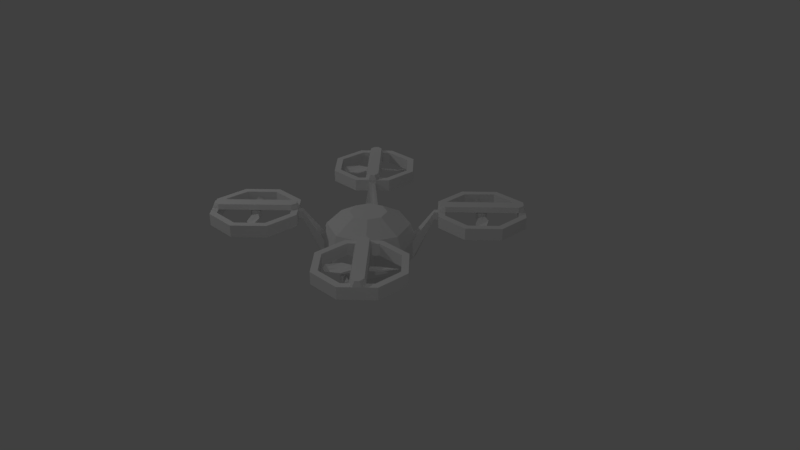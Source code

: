 # Source: drone01_peaShooter.blend  (saved by Blender 2.79.0; exported with 4.5.12 LTS)
import bpy
from mathutils import Matrix  # noqa: F401  (used for matrix-valued properties, if any)

bpy.ops.wm.read_factory_settings(use_empty=True)
scene = bpy.context.scene
scene.name = 'Scene'

# ---- collections
col_collection_1 = bpy.data.collections.new('Collection 1'); scene.collection.children.link(col_collection_1)

# ---- materials (node trees are filled in below, after node groups)
mat_dronetextures = bpy.data.materials.new('droneTextures')
mat_dronetextures.alpha_threshold = 0.0
mat_dronetextures.use_transparent_shadow = False
mat_dronetextures.roughness = 0.5
mat_dronetextures.line_color = (0.0, 0.0, 0.0, 1.0)
mat_dronetextures_001 = bpy.data.materials.new('droneTextures.001')
mat_dronetextures_001.alpha_threshold = 0.0
mat_dronetextures_001.use_transparent_shadow = False
mat_dronetextures_001.roughness = 0.5

# ---- material node trees

# ---- world
world_world = bpy.data.worlds.new('World'); scene.world = world_world
world_world.color = (0.05088, 0.05088, 0.05088)
world_world.use_sun_shadow = False
world_world.sun_shadow_jitter_overblur = 0.0
world_world.cycles.sampling_method = 'MANUAL'

# ---- cameras
cam_camera = bpy.data.cameras.new('Camera')
cam_camera.clip_end = 100.0
cam_camera.lens = 35.0
cam_camera.sensor_width = 32.0
cam_camera.sensor_height = 18.0
cam_camera.ortho_scale = 7.314
cam_camera.dof.focus_distance = 0.0
cam_camera.dof.aperture_fstop = 128.0

# ---- lights
light_spot_002 = bpy.data.lights.new('Spot.002', 'SPOT')
light_spot_002.transmission_factor = 0.0
light_spot_002.energy = 50.0
light_spot_002.shadow_buffer_clip_start = 0.5
light_spot_002.shadow_soft_size = 0.1
light_spot_002.shadow_maximum_resolution = 0.006
light_spot_002.use_absolute_resolution = True
light_spot_001 = bpy.data.lights.new('Spot.001', 'SPOT')
light_spot_001.transmission_factor = 0.0
light_spot_001.energy = 100.0
light_spot_001.shadow_buffer_clip_start = 0.5
light_spot_001.shadow_soft_size = 0.1
light_spot_001.shadow_maximum_resolution = 0.006
light_spot_001.use_absolute_resolution = True
light_spot = bpy.data.lights.new('Spot', 'SPOT')
light_spot.transmission_factor = 0.0
light_spot.energy = 50.0
light_spot.shadow_buffer_clip_start = 0.5
light_spot.shadow_soft_size = 0.1
light_spot.shadow_maximum_resolution = 0.006
light_spot.use_absolute_resolution = True

# ---- meshes
me_cube_005 = bpy.data.meshes.new('Cube.005')
me_cube_005.from_pydata([(-0.952, 0.952, 0.5437), (-1.0, 0.9322, 0.5437), (-1.0, 0.9492, 0.4959), (-1.0, 0.9492, 0.6502), (-0.9641, 0.9641, 0.4959), (-0.9641, 0.9641, 0.6502), (-0.9492, 1.0, 0.4959), (-0.9492, 1.0, 0.6502), (-0.9641, 1.036, 0.4959), (-0.9641, 1.036, 0.6502), (-1.0, 1.051, 0.4959), (-1.0, 1.051, 0.6502), (-1.036, 1.036, 0.4959), (-1.036, 1.036, 0.6502), (-1.051, 1.0, 0.4959), (-1.051, 1.0, 0.6502), (-1.036, 0.9641, 0.4959), (-1.036, 0.9641, 0.6502), (-0.952, 0.952, 0.6025), (-1.0, 0.9322, 0.6025), (-0.9322, 1.0, 0.5437), (-0.9322, 1.0, 0.6025), (-0.952, 1.048, 0.5437), (-0.952, 1.048, 0.6025), (-1.0, 1.068, 0.5437), (-1.0, 1.068, 0.6025), (-1.048, 1.048, 0.5437), (-1.048, 1.048, 0.6025), (-1.068, 1.0, 0.5437), (-1.068, 1.0, 0.6025), (-1.048, 0.952, 0.5437), (-1.048, 0.952, 0.6025), (-0.6855, 1.252, 0.5933), (-0.7, 1.295, 0.5675), (-0.6906, 1.257, 0.6046), (-0.7478, 1.314, 0.5529), (-0.7427, 1.309, 0.5416), (-0.7051, 1.3, 0.5787), (-1.257, 0.6906, 0.5416), (-1.252, 0.6855, 0.5529), (-1.309, 0.7427, 0.6046), (-1.314, 0.7478, 0.5933), (-1.3, 0.7051, 0.5675), (-1.295, 0.7, 0.5787), (-1.211, 0.9009, 0.5871), (-1.21, 0.8996, 0.6048), (-1.1, 0.7903, 0.5414), (-1.099, 0.789, 0.5591), (-1.182, 0.8224, 0.568), (-1.178, 0.8179, 0.5782), (-0.8224, 1.182, 0.5782), (-0.7903, 1.1, 0.6048), (-0.8179, 1.178, 0.568), (-0.8996, 1.21, 0.5414), (-0.9009, 1.211, 0.5591), (-0.789, 1.099, 0.5871), (-1.078, 0.9728, 0.5626), (-1.027, 0.9218, 0.5836), (-1.063, 0.9358, 0.5899), (-1.077, 0.9716, 0.5963), (-1.028, 0.9231, 0.5499), (-1.064, 0.9371, 0.5562), (-0.9231, 1.028, 0.5963), (-0.9716, 1.077, 0.5499), (-0.9728, 1.078, 0.5836), (-0.9371, 1.064, 0.5899), (-0.9358, 1.063, 0.5562), (-0.9218, 1.027, 0.5626)], [], [(12, 26, 24, 10), (48, 42, 41, 44), (8, 22, 20, 6), (17, 31, 19, 3), (26, 28, 29, 27), (15, 29, 31, 17), (13, 27, 29, 15), (24, 26, 27, 25), (9, 23, 25, 11), (7, 21, 23, 9), (46, 38, 42, 48), (3, 19, 18, 5), (2, 1, 30, 16), (47, 39, 38, 46), (16, 30, 28, 14), (14, 28, 26, 12), (0, 20, 21, 18), (10, 24, 22, 8), (5, 7, 9, 11, 13, 15, 17, 3), (1, 0, 18, 19), (11, 25, 27, 13), (6, 20, 0, 4), (44, 41, 40, 45), (5, 18, 21, 7), (2, 16, 14, 12, 10, 8, 6, 4), (4, 0, 1, 2), (41, 42, 43, 40), (33, 36, 35, 37), (32, 33, 37, 34), (42, 38, 39, 43), (51, 34, 37, 50), (53, 36, 33, 52), (49, 43, 39, 47), (54, 35, 36, 53), (52, 33, 32, 55), (45, 40, 43, 49), (55, 32, 34, 51), (50, 37, 35, 54), (59, 45, 49, 58), (58, 49, 47, 57), (56, 44, 45, 59), (57, 47, 46, 60), (60, 46, 48, 61), (61, 48, 44, 56), (65, 50, 54, 64), (67, 55, 51, 62), (66, 52, 55, 67), (64, 54, 53, 63), (63, 53, 52, 66), (62, 51, 50, 65), (30, 61, 56, 28), (1, 60, 61, 30), (19, 57, 60, 1), (28, 56, 59, 29), (31, 58, 57, 19), (29, 59, 58, 31), (21, 62, 65, 23), (24, 63, 66, 22), (25, 64, 63, 24), (22, 66, 67, 20), (20, 67, 62, 21), (23, 65, 64, 25)])
_uv = me_cube_005.uv_layers.new(name='UVMap')
_uv.uv.foreach_set('vector', [0.6677, 0.6677, 0.6677, 0.999, 0.999, 0.999, 0.999, 0.6677, 0.8333, 0.6677, 0.6677, 0.999, 0.6677, 0.999, 0.999, 0.6677, 0.6677, 0.999, 0.7917, 0.999, 0.999, 0.6677, 0.8333, 0.6677, 0.999, 0.999, 0.999, 0.6677, 0.6677, 0.6677, 0.6677, 0.999, 0.999, 0.999, 0.6677, 0.6677, 0.6677, 0.6677, 0.999, 0.999, 0.999, 0.999, 0.999, 0.6677, 0.6677, 0.6677, 0.6677, 0.999, 0.999, 0.999, 0.999, 0.6677, 0.6677, 0.6677, 0.6677, 0.999, 0.999, 0.6677, 0.6677, 0.6677, 0.6677, 0.999, 0.999, 0.999, 0.999, 0.6677, 0.999, 0.7917, 0.6677, 0.999, 0.6677, 0.8333, 0.8333, 0.999, 0.999, 0.999, 0.7917, 0.6677, 0.6677, 0.6677, 0.999, 0.6677, 0.6677, 0.6677, 0.6677, 0.999, 0.999, 0.999, 0.8333, 0.999, 0.999, 0.6677, 0.7917, 0.6677, 0.6677, 0.999, 0.999, 0.6677, 0.999, 0.999, 0.6677, 0.999, 0.6677, 0.6677, 0.6677, 0.999, 0.999, 0.6677, 0.999, 0.6677, 0.6677, 0.875, 0.6677, 0.6677, 0.6677, 0.999, 0.999, 0.999, 0.999, 0.6677, 0.8333, 0.6677, 0.6677, 0.6677, 0.875, 0.999, 0.999, 0.999, 0.999, 0.6677, 0.6677, 0.6677, 0.6677, 0.999, 0.999, 0.999, 0.6677, 0.8333, 0.6677, 0.999, 0.999, 0.7917, 0.999, 0.6677, 0.999, 0.999, 0.999, 0.999, 0.999, 0.6677, 0.999, 0.6677, 0.6677, 0.6677, 0.6677, 0.6677, 0.6677, 0.999, 0.6677, 0.999, 0.999, 0.6677, 0.6677, 0.6677, 0.6677, 0.999, 0.999, 0.999, 0.999, 0.999, 0.999, 0.6677, 0.6677, 0.6677, 0.6677, 0.999, 0.999, 0.6677, 0.999, 0.999, 0.6677, 0.999, 0.6677, 0.6677, 0.999, 0.6677, 0.6677, 0.6677, 0.6677, 0.999, 0.999, 0.999, 0.999, 0.999, 0.999, 0.6677, 0.6677, 0.6677, 0.6677, 0.999, 0.999, 0.999, 0.999, 0.6677, 0.999, 0.6677, 0.6677, 0.6677, 0.6677, 0.6677, 0.6677, 0.999, 0.6677, 0.999, 0.999, 0.999, 0.6677, 0.6677, 0.7917, 0.999, 0.999, 0.999, 0.8333, 0.6677, 0.999, 0.999, 0.6677, 0.6677, 0.6677, 0.6677, 0.999, 0.999, 0.999, 0.6677, 0.6677, 0.999, 0.6677, 0.999, 0.999, 0.6677, 0.999, 0.999, 0.6677, 0.6677, 0.6677, 0.6677, 0.999, 0.999, 0.999, 0.999, 0.6677, 0.6677, 0.6677, 0.6677, 0.999, 0.999, 0.6677, 0.999, 0.999, 0.7917, 0.999, 0.6677, 0.6677, 0.7917, 0.6677, 0.999, 0.999, 0.999, 0.999, 0.6677, 0.6677, 0.6677, 0.999, 0.6677, 0.6677, 0.6677, 0.6677, 0.999, 0.999, 0.999, 0.6677, 0.999, 0.999, 0.999, 0.999, 0.6677, 0.6677, 0.6677, 0.999, 0.6677, 0.6677, 0.6677, 0.6677, 0.999, 0.999, 0.999, 0.999, 0.999, 0.6677, 0.6677, 0.6677, 0.6677, 0.7917, 0.999, 0.999, 0.6677, 0.6677, 0.6677, 0.6677, 0.999, 0.999, 0.999, 0.6677, 0.999, 0.999, 0.999, 0.999, 0.6677, 0.6677, 0.6677, 0.999, 0.6677, 0.6677, 0.6677, 0.6677, 0.999, 0.999, 0.8333, 0.999, 0.6677, 0.6677, 0.999, 0.8333, 0.999, 0.999, 0.6677, 0.999, 0.6677, 0.6677, 0.875, 0.6677, 0.999, 0.999, 0.999, 0.6677, 0.999, 0.999, 0.8333, 0.999, 0.6677, 0.6677, 0.6677, 0.999, 0.999, 0.8333, 0.6677, 0.6677, 0.6677, 0.999, 0.999, 0.999, 0.6677, 0.6677, 0.6677, 0.6677, 0.999, 0.999, 0.875, 0.6677, 0.999, 0.999, 0.6677, 0.8333, 0.6677, 0.6677, 0.999, 0.999, 0.6677, 0.6677, 0.875, 0.6677, 0.999, 0.999, 0.999, 0.6677, 0.8333, 0.999, 0.999, 0.999, 0.6677, 0.6677, 0.6677, 0.6677, 0.6677, 0.999, 0.999, 0.999, 0.999, 0.6677, 0.6677, 0.6677, 0.6677, 0.8333, 0.999, 0.999, 0.999, 0.6677, 0.6677, 0.999, 0.999, 0.6677, 0.999, 0.6677, 0.6677, 0.999, 0.875, 0.6677, 0.6677, 0.6677, 0.999, 0.875, 0.999, 0.999, 0.6677, 0.999, 0.6677, 0.8333, 0.6677, 0.6677, 0.999, 0.6677, 0.999, 0.6677, 0.999, 0.999, 0.999, 0.999, 0.6677, 0.6677, 0.6677, 0.999, 0.999, 0.6677, 0.6677, 0.6677, 0.6677, 0.999, 0.999, 0.999, 0.999, 0.999, 0.6677, 0.6677, 0.6677, 0.6677, 0.999, 0.6677, 0.6677, 0.6677, 0.8333, 0.8333, 0.999, 0.999, 0.999, 0.999, 0.999, 0.999, 0.875, 0.8333, 0.6677, 0.6677, 0.6677, 0.6677, 0.999, 0.8333, 0.999, 0.999, 0.6677, 0.999, 0.6677, 0.6677, 0.999, 0.999, 0.875, 0.999, 0.6677, 0.6677, 0.6677, 0.6677, 0.8333, 0.8333, 0.999, 0.999, 0.875, 0.999, 0.6677, 0.999, 0.6677, 0.6677, 0.7917, 0.6677, 0.999, 0.999, 0.999, 0.999, 0.999, 0.999, 0.8333, 0.7917, 0.6677, 0.6677, 0.6677])
me_cube_005.materials.append(mat_dronetextures)
me_cube_005.use_remesh_preserve_volume = False
me_cube_005.use_remesh_preserve_attributes = False
me_cube_005.use_mirror_vertex_groups = False
me_cube_005.update()
me_cube_004 = bpy.data.meshes.new('Cube.004')
me_cube_004.from_pydata([(0.952, -0.952, 0.5437), (1.0, -0.9322, 0.5437), (1.0, -0.9492, 0.4959), (1.0, -0.9492, 0.6502), (0.9641, -0.9641, 0.4959), (0.9641, -0.9641, 0.6502), (0.9492, -1.0, 0.4959), (0.9492, -1.0, 0.6502), (0.9641, -1.036, 0.4959), (0.9641, -1.036, 0.6502), (1.0, -1.051, 0.4959), (1.0, -1.051, 0.6502), (1.036, -1.036, 0.4959), (1.036, -1.036, 0.6502), (1.051, -1.0, 0.4959), (1.051, -1.0, 0.6502), (1.036, -0.9641, 0.4959), (1.036, -0.9641, 0.6502), (0.952, -0.952, 0.6025), (1.0, -0.9322, 0.6025), (0.9322, -1.0, 0.5437), (0.9322, -1.0, 0.6025), (0.952, -1.048, 0.5437), (0.952, -1.048, 0.6025), (1.0, -1.068, 0.5437), (1.0, -1.068, 0.6025), (1.048, -1.048, 0.5437), (1.048, -1.048, 0.6025), (1.068, -1.0, 0.5437), (1.068, -1.0, 0.6025), (1.048, -0.952, 0.5437), (1.048, -0.952, 0.6025), (0.6855, -1.252, 0.5933), (0.7, -1.295, 0.5675), (0.6906, -1.257, 0.6046), (0.7478, -1.314, 0.5529), (0.7427, -1.309, 0.5416), (0.7051, -1.3, 0.5787), (1.257, -0.6906, 0.5416), (1.252, -0.6855, 0.5529), (1.309, -0.7427, 0.6046), (1.314, -0.7478, 0.5933), (1.3, -0.7051, 0.5675), (1.295, -0.7, 0.5787), (1.211, -0.9009, 0.5871), (1.21, -0.8996, 0.6048), (1.1, -0.7903, 0.5414), (1.099, -0.789, 0.5591), (1.182, -0.8224, 0.568), (1.178, -0.8179, 0.5782), (0.8224, -1.182, 0.5782), (0.7903, -1.1, 0.6048), (0.8179, -1.178, 0.568), (0.8996, -1.21, 0.5414), (0.9009, -1.211, 0.5591), (0.789, -1.099, 0.5871), (1.078, -0.9728, 0.5626), (1.027, -0.9218, 0.5836), (1.063, -0.9358, 0.5899), (1.077, -0.9716, 0.5963), (1.028, -0.9231, 0.5499), (1.064, -0.9371, 0.5562), (0.9231, -1.028, 0.5963), (0.9716, -1.077, 0.5499), (0.9728, -1.078, 0.5836), (0.9371, -1.064, 0.5899), (0.9358, -1.063, 0.5562), (0.9218, -1.027, 0.5626)], [], [(12, 26, 24, 10), (48, 42, 41, 44), (8, 22, 20, 6), (17, 31, 19, 3), (26, 28, 29, 27), (15, 29, 31, 17), (13, 27, 29, 15), (24, 26, 27, 25), (9, 23, 25, 11), (7, 21, 23, 9), (46, 38, 42, 48), (3, 19, 18, 5), (2, 1, 30, 16), (47, 39, 38, 46), (16, 30, 28, 14), (14, 28, 26, 12), (0, 20, 21, 18), (10, 24, 22, 8), (5, 7, 9, 11, 13, 15, 17, 3), (1, 0, 18, 19), (11, 25, 27, 13), (6, 20, 0, 4), (44, 41, 40, 45), (5, 18, 21, 7), (2, 16, 14, 12, 10, 8, 6, 4), (4, 0, 1, 2), (41, 42, 43, 40), (33, 36, 35, 37), (32, 33, 37, 34), (42, 38, 39, 43), (51, 34, 37, 50), (53, 36, 33, 52), (49, 43, 39, 47), (54, 35, 36, 53), (52, 33, 32, 55), (45, 40, 43, 49), (55, 32, 34, 51), (50, 37, 35, 54), (59, 45, 49, 58), (58, 49, 47, 57), (56, 44, 45, 59), (57, 47, 46, 60), (60, 46, 48, 61), (61, 48, 44, 56), (65, 50, 54, 64), (67, 55, 51, 62), (66, 52, 55, 67), (64, 54, 53, 63), (63, 53, 52, 66), (62, 51, 50, 65), (30, 61, 56, 28), (1, 60, 61, 30), (19, 57, 60, 1), (28, 56, 59, 29), (31, 58, 57, 19), (29, 59, 58, 31), (21, 62, 65, 23), (24, 63, 66, 22), (25, 64, 63, 24), (22, 66, 67, 20), (20, 67, 62, 21), (23, 65, 64, 25)])
_uv = me_cube_004.uv_layers.new(name='UVMap')
_uv.uv.foreach_set('vector', [0.6677, 0.6677, 0.6677, 0.999, 0.999, 0.999, 0.999, 0.6677, 0.8333, 0.6677, 0.6677, 0.999, 0.6677, 0.999, 0.999, 0.6677, 0.6677, 0.999, 0.7917, 0.999, 0.999, 0.6677, 0.8333, 0.6677, 0.999, 0.999, 0.999, 0.6677, 0.6677, 0.6677, 0.6677, 0.999, 0.999, 0.999, 0.6677, 0.6677, 0.6677, 0.6677, 0.999, 0.999, 0.999, 0.999, 0.999, 0.6677, 0.6677, 0.6677, 0.6677, 0.999, 0.999, 0.999, 0.999, 0.6677, 0.6677, 0.6677, 0.6677, 0.999, 0.999, 0.6677, 0.6677, 0.6677, 0.6677, 0.999, 0.999, 0.999, 0.999, 0.6677, 0.999, 0.7917, 0.6677, 0.999, 0.6677, 0.8333, 0.8333, 0.999, 0.999, 0.999, 0.7917, 0.6677, 0.6677, 0.6677, 0.999, 0.6677, 0.6677, 0.6677, 0.6677, 0.999, 0.999, 0.999, 0.8333, 0.999, 0.999, 0.6677, 0.7917, 0.6677, 0.6677, 0.999, 0.999, 0.6677, 0.999, 0.999, 0.6677, 0.999, 0.6677, 0.6677, 0.6677, 0.999, 0.999, 0.6677, 0.999, 0.6677, 0.6677, 0.875, 0.6677, 0.6677, 0.6677, 0.999, 0.999, 0.999, 0.999, 0.6677, 0.8333, 0.6677, 0.6677, 0.6677, 0.875, 0.999, 0.999, 0.999, 0.999, 0.6677, 0.6677, 0.6677, 0.6677, 0.999, 0.999, 0.999, 0.6677, 0.8333, 0.6677, 0.999, 0.999, 0.7917, 0.999, 0.6677, 0.999, 0.999, 0.999, 0.999, 0.999, 0.6677, 0.999, 0.6677, 0.6677, 0.6677, 0.6677, 0.6677, 0.6677, 0.999, 0.6677, 0.999, 0.999, 0.6677, 0.6677, 0.6677, 0.6677, 0.999, 0.999, 0.999, 0.999, 0.999, 0.999, 0.6677, 0.6677, 0.6677, 0.6677, 0.999, 0.999, 0.6677, 0.999, 0.999, 0.6677, 0.999, 0.6677, 0.6677, 0.999, 0.6677, 0.6677, 0.6677, 0.6677, 0.999, 0.999, 0.999, 0.999, 0.999, 0.999, 0.6677, 0.6677, 0.6677, 0.6677, 0.999, 0.999, 0.999, 0.999, 0.6677, 0.999, 0.6677, 0.6677, 0.6677, 0.6677, 0.6677, 0.6677, 0.999, 0.6677, 0.999, 0.999, 0.999, 0.6677, 0.6677, 0.7917, 0.999, 0.999, 0.999, 0.8333, 0.6677, 0.999, 0.999, 0.6677, 0.6677, 0.6677, 0.6677, 0.999, 0.999, 0.999, 0.6677, 0.6677, 0.999, 0.6677, 0.999, 0.999, 0.6677, 0.999, 0.999, 0.6677, 0.6677, 0.6677, 0.6677, 0.999, 0.999, 0.999, 0.999, 0.6677, 0.6677, 0.6677, 0.6677, 0.999, 0.999, 0.6677, 0.999, 0.999, 0.7917, 0.999, 0.6677, 0.6677, 0.7917, 0.6677, 0.999, 0.999, 0.999, 0.999, 0.6677, 0.6677, 0.6677, 0.999, 0.6677, 0.6677, 0.6677, 0.6677, 0.999, 0.999, 0.999, 0.6677, 0.999, 0.999, 0.999, 0.999, 0.6677, 0.6677, 0.6677, 0.999, 0.6677, 0.6677, 0.6677, 0.6677, 0.999, 0.999, 0.999, 0.999, 0.999, 0.6677, 0.6677, 0.6677, 0.6677, 0.7917, 0.999, 0.999, 0.6677, 0.6677, 0.6677, 0.6677, 0.999, 0.999, 0.999, 0.6677, 0.999, 0.999, 0.999, 0.999, 0.6677, 0.6677, 0.6677, 0.999, 0.6677, 0.6677, 0.6677, 0.6677, 0.999, 0.999, 0.8333, 0.999, 0.6677, 0.6677, 0.999, 0.8333, 0.999, 0.999, 0.6677, 0.999, 0.6677, 0.6677, 0.875, 0.6677, 0.999, 0.999, 0.999, 0.6677, 0.999, 0.999, 0.8333, 0.999, 0.6677, 0.6677, 0.6677, 0.999, 0.999, 0.8333, 0.6677, 0.6677, 0.6677, 0.999, 0.999, 0.999, 0.6677, 0.6677, 0.6677, 0.6677, 0.999, 0.999, 0.875, 0.6677, 0.999, 0.999, 0.6677, 0.8333, 0.6677, 0.6677, 0.999, 0.999, 0.6677, 0.6677, 0.875, 0.6677, 0.999, 0.999, 0.999, 0.6677, 0.8333, 0.999, 0.999, 0.999, 0.6677, 0.6677, 0.6677, 0.6677, 0.6677, 0.999, 0.999, 0.999, 0.999, 0.6677, 0.6677, 0.6677, 0.6677, 0.8333, 0.999, 0.999, 0.999, 0.6677, 0.6677, 0.999, 0.999, 0.6677, 0.999, 0.6677, 0.6677, 0.999, 0.875, 0.6677, 0.6677, 0.6677, 0.999, 0.875, 0.999, 0.999, 0.6677, 0.999, 0.6677, 0.8333, 0.6677, 0.6677, 0.999, 0.6677, 0.999, 0.6677, 0.999, 0.999, 0.999, 0.999, 0.6677, 0.6677, 0.6677, 0.999, 0.999, 0.6677, 0.6677, 0.6677, 0.6677, 0.999, 0.999, 0.999, 0.999, 0.999, 0.6677, 0.6677, 0.6677, 0.6677, 0.999, 0.6677, 0.6677, 0.6677, 0.8333, 0.8333, 0.999, 0.999, 0.999, 0.999, 0.999, 0.999, 0.875, 0.8333, 0.6677, 0.6677, 0.6677, 0.6677, 0.999, 0.8333, 0.999, 0.999, 0.6677, 0.999, 0.6677, 0.6677, 0.999, 0.999, 0.875, 0.999, 0.6677, 0.6677, 0.6677, 0.6677, 0.8333, 0.8333, 0.999, 0.999, 0.875, 0.999, 0.6677, 0.999, 0.6677, 0.6677, 0.7917, 0.6677, 0.999, 0.999, 0.999, 0.999, 0.999, 0.999, 0.8333, 0.7917, 0.6677, 0.6677, 0.6677])
me_cube_004.materials.append(mat_dronetextures)
me_cube_004.use_remesh_preserve_volume = False
me_cube_004.use_remesh_preserve_attributes = False
me_cube_004.use_mirror_vertex_groups = False
me_cube_004.update()
me_cube_003 = bpy.data.meshes.new('Cube.003')
me_cube_003.from_pydata([(-0.952, -0.952, 0.5437), (-1.0, -0.9322, 0.5437), (-1.0, -0.9492, 0.4959), (-1.0, -0.9492, 0.6502), (-0.9641, -0.9641, 0.4959), (-0.9641, -0.9641, 0.6502), (-0.9492, -1.0, 0.4959), (-0.9492, -1.0, 0.6502), (-0.9641, -1.036, 0.4959), (-0.9641, -1.036, 0.6502), (-1.0, -1.051, 0.4959), (-1.0, -1.051, 0.6502), (-1.036, -1.036, 0.4959), (-1.036, -1.036, 0.6502), (-1.051, -1.0, 0.4959), (-1.051, -1.0, 0.6502), (-1.036, -0.9641, 0.4959), (-1.036, -0.9641, 0.6502), (-0.952, -0.952, 0.6025), (-1.0, -0.9322, 0.6025), (-0.9322, -1.0, 0.5437), (-0.9322, -1.0, 0.6025), (-0.952, -1.048, 0.5437), (-0.952, -1.048, 0.6025), (-1.0, -1.068, 0.5437), (-1.0, -1.068, 0.6025), (-1.048, -1.048, 0.5437), (-1.048, -1.048, 0.6025), (-1.068, -1.0, 0.5437), (-1.068, -1.0, 0.6025), (-1.048, -0.952, 0.5437), (-1.048, -0.952, 0.6025), (-0.6855, -1.252, 0.5933), (-0.7, -1.295, 0.5675), (-0.6906, -1.257, 0.6046), (-0.7478, -1.314, 0.5529), (-0.7427, -1.309, 0.5416), (-0.7051, -1.3, 0.5787), (-1.257, -0.6906, 0.5416), (-1.252, -0.6855, 0.5529), (-1.309, -0.7427, 0.6046), (-1.314, -0.7478, 0.5933), (-1.3, -0.7051, 0.5675), (-1.295, -0.7, 0.5787), (-1.211, -0.9009, 0.5871), (-1.21, -0.8996, 0.6048), (-1.1, -0.7903, 0.5414), (-1.099, -0.789, 0.5591), (-1.182, -0.8224, 0.568), (-1.178, -0.8179, 0.5782), (-0.8224, -1.182, 0.5782), (-0.7903, -1.1, 0.6048), (-0.8179, -1.178, 0.568), (-0.8996, -1.21, 0.5414), (-0.9009, -1.211, 0.5591), (-0.789, -1.099, 0.5871), (-1.078, -0.9728, 0.5626), (-1.027, -0.9218, 0.5836), (-1.063, -0.9358, 0.5899), (-1.077, -0.9716, 0.5963), (-1.028, -0.9231, 0.5499), (-1.064, -0.9371, 0.5562), (-0.9231, -1.028, 0.5963), (-0.9716, -1.077, 0.5499), (-0.9728, -1.078, 0.5836), (-0.9371, -1.064, 0.5899), (-0.9358, -1.063, 0.5562), (-0.9218, -1.027, 0.5626)], [], [(12, 10, 24, 26), (48, 44, 41, 42), (8, 6, 20, 22), (17, 3, 19, 31), (26, 27, 29, 28), (15, 17, 31, 29), (13, 15, 29, 27), (24, 25, 27, 26), (9, 11, 25, 23), (7, 9, 23, 21), (46, 48, 42, 38), (3, 5, 18, 19), (2, 16, 30, 1), (47, 46, 38, 39), (16, 14, 28, 30), (14, 12, 26, 28), (0, 18, 21, 20), (10, 8, 22, 24), (5, 3, 17, 15, 13, 11, 9, 7), (1, 19, 18, 0), (11, 13, 27, 25), (6, 4, 0, 20), (44, 45, 40, 41), (5, 7, 21, 18), (2, 4, 6, 8, 10, 12, 14, 16), (4, 2, 1, 0), (41, 40, 43, 42), (33, 37, 35, 36), (32, 34, 37, 33), (42, 43, 39, 38), (51, 50, 37, 34), (53, 52, 33, 36), (49, 47, 39, 43), (54, 53, 36, 35), (52, 55, 32, 33), (45, 49, 43, 40), (55, 51, 34, 32), (50, 54, 35, 37), (59, 58, 49, 45), (58, 57, 47, 49), (56, 59, 45, 44), (57, 60, 46, 47), (60, 61, 48, 46), (61, 56, 44, 48), (65, 64, 54, 50), (67, 62, 51, 55), (66, 67, 55, 52), (64, 63, 53, 54), (63, 66, 52, 53), (62, 65, 50, 51), (30, 28, 56, 61), (1, 30, 61, 60), (19, 1, 60, 57), (28, 29, 59, 56), (31, 19, 57, 58), (29, 31, 58, 59), (21, 23, 65, 62), (24, 22, 66, 63), (25, 24, 63, 64), (22, 20, 67, 66), (20, 21, 62, 67), (23, 25, 64, 65)])
_uv = me_cube_003.uv_layers.new(name='UVMap')
_uv.uv.foreach_set('vector', [0.6677, 0.6677, 0.999, 0.6677, 0.999, 0.999, 0.6677, 0.999, 0.8333, 0.6677, 0.999, 0.6677, 0.6677, 0.999, 0.6677, 0.999, 0.6677, 0.999, 0.8333, 0.6677, 0.999, 0.6677, 0.7917, 0.999, 0.999, 0.999, 0.6677, 0.999, 0.6677, 0.6677, 0.999, 0.6677, 0.999, 0.999, 0.999, 0.999, 0.6677, 0.6677, 0.6677, 0.6677, 0.999, 0.999, 0.6677, 0.999, 0.6677, 0.6677, 0.999, 0.6677, 0.999, 0.999, 0.6677, 0.999, 0.6677, 0.6677, 0.999, 0.6677, 0.999, 0.6677, 0.999, 0.999, 0.6677, 0.999, 0.6677, 0.6677, 0.999, 0.6677, 0.6677, 0.8333, 0.6677, 0.999, 0.999, 0.7917, 0.8333, 0.999, 0.6677, 0.6677, 0.7917, 0.6677, 0.999, 0.999, 0.999, 0.6677, 0.999, 0.999, 0.6677, 0.999, 0.6677, 0.6677, 0.8333, 0.999, 0.6677, 0.999, 0.7917, 0.6677, 0.999, 0.6677, 0.999, 0.6677, 0.6677, 0.6677, 0.6677, 0.999, 0.999, 0.999, 0.6677, 0.999, 0.6677, 0.875, 0.999, 0.6677, 0.999, 0.6677, 0.6677, 0.6677, 0.999, 0.6677, 0.999, 0.999, 0.6677, 0.999, 0.8333, 0.6677, 0.999, 0.999, 0.875, 0.999, 0.6677, 0.6677, 0.999, 0.6677, 0.999, 0.999, 0.6677, 0.999, 0.6677, 0.6677, 0.6677, 0.8333, 0.999, 0.6677, 0.999, 0.7917, 0.6677, 0.999, 0.999, 0.999, 0.6677, 0.999, 0.6677, 0.999, 0.6677, 0.6677, 0.6677, 0.6677, 0.999, 0.6677, 0.999, 0.6677, 0.999, 0.999, 0.999, 0.6677, 0.999, 0.999, 0.6677, 0.999, 0.6677, 0.6677, 0.999, 0.999, 0.6677, 0.999, 0.6677, 0.6677, 0.999, 0.6677, 0.999, 0.6677, 0.6677, 0.6677, 0.6677, 0.999, 0.999, 0.999, 0.999, 0.6677, 0.999, 0.999, 0.6677, 0.999, 0.6677, 0.6677, 0.999, 0.999, 0.6677, 0.999, 0.6677, 0.6677, 0.999, 0.6677, 0.999, 0.999, 0.999, 0.999, 0.6677, 0.999, 0.6677, 0.999, 0.6677, 0.6677, 0.6677, 0.6677, 0.999, 0.6677, 0.999, 0.6677, 0.6677, 0.6677, 0.8333, 0.6677, 0.999, 0.999, 0.7917, 0.999, 0.999, 0.999, 0.999, 0.999, 0.6677, 0.6677, 0.6677, 0.6677, 0.999, 0.6677, 0.999, 0.6677, 0.6677, 0.999, 0.6677, 0.999, 0.999, 0.999, 0.999, 0.999, 0.6677, 0.6677, 0.6677, 0.6677, 0.999, 0.999, 0.999, 0.999, 0.6677, 0.6677, 0.6677, 0.6677, 0.6677, 0.999, 0.6677, 0.7917, 0.999, 0.6677, 0.999, 0.7917, 0.6677, 0.999, 0.6677, 0.6677, 0.999, 0.6677, 0.999, 0.999, 0.999, 0.6677, 0.999, 0.999, 0.6677, 0.999, 0.6677, 0.6677, 0.6677, 0.999, 0.6677, 0.6677, 0.999, 0.6677, 0.999, 0.999, 0.999, 0.6677, 0.999, 0.999, 0.6677, 0.999, 0.6677, 0.6677, 0.999, 0.999, 0.7917, 0.999, 0.6677, 0.6677, 0.6677, 0.6677, 0.999, 0.6677, 0.999, 0.999, 0.6677, 0.999, 0.6677, 0.6677, 0.6677, 0.999, 0.6677, 0.6677, 0.999, 0.6677, 0.999, 0.999, 0.999, 0.6677, 0.999, 0.8333, 0.6677, 0.999, 0.6677, 0.6677, 0.999, 0.6677, 0.999, 0.6677, 0.8333, 0.999, 0.6677, 0.999, 0.999, 0.6677, 0.999, 0.999, 0.6677, 0.999, 0.6677, 0.875, 0.6677, 0.999, 0.6677, 0.6677, 0.999, 0.6677, 0.999, 0.8333, 0.999, 0.999, 0.999, 0.999, 0.6677, 0.6677, 0.8333, 0.6677, 0.999, 0.6677, 0.999, 0.875, 0.6677, 0.999, 0.6677, 0.6677, 0.6677, 0.999, 0.6677, 0.999, 0.8333, 0.6677, 0.999, 0.6677, 0.999, 0.6677, 0.999, 0.999, 0.6677, 0.999, 0.6677, 0.875, 0.6677, 0.8333, 0.6677, 0.6677, 0.999, 0.6677, 0.999, 0.999, 0.6677, 0.6677, 0.6677, 0.6677, 0.999, 0.999, 0.999, 0.999, 0.6677, 0.6677, 0.6677, 0.6677, 0.999, 0.999, 0.8333, 0.999, 0.999, 0.999, 0.999, 0.875, 0.6677, 0.6677, 0.6677, 0.999, 0.6677, 0.6677, 0.999, 0.6677, 0.875, 0.999, 0.6677, 0.999, 0.999, 0.6677, 0.6677, 0.999, 0.6677, 0.999, 0.8333, 0.6677, 0.6677, 0.999, 0.6677, 0.6677, 0.999, 0.6677, 0.999, 0.999, 0.999, 0.999, 0.999, 0.999, 0.6677, 0.6677, 0.6677, 0.6677, 0.999, 0.999, 0.6677, 0.999, 0.6677, 0.6677, 0.999, 0.6677, 0.6677, 0.6677, 0.999, 0.999, 0.8333, 0.999, 0.6677, 0.8333, 0.999, 0.999, 0.6677, 0.6677, 0.8333, 0.6677, 0.999, 0.875, 0.6677, 0.999, 0.999, 0.6677, 0.999, 0.6677, 0.8333, 0.999, 0.6677, 0.999, 0.6677, 0.6677, 0.999, 0.6677, 0.999, 0.875, 0.6677, 0.8333, 0.999, 0.6677, 0.999, 0.875, 0.8333, 0.999, 0.999, 0.6677, 0.999, 0.999, 0.6677, 0.999, 0.6677, 0.7917, 0.999, 0.999, 0.6677, 0.6677, 0.7917, 0.6677, 0.999, 0.8333])
me_cube_003.materials.append(mat_dronetextures)
me_cube_003.use_remesh_preserve_volume = False
me_cube_003.use_remesh_preserve_attributes = False
me_cube_003.use_mirror_vertex_groups = False
me_cube_003.update()
me_cube_002 = bpy.data.meshes.new('Cube.002')
me_cube_002.from_pydata([(0.8474, -3.646e-08, -0.8437), (0.8474, -3.548e-08, -1.346), (0.5992, 0.5992, -0.8437), (0.5992, 0.5992, -1.346), (-9.08e-09, 0.8474, -0.8437), (1.937e-07, 0.8474, -1.346), (0.4911, -2.016e-08, -1.528), (0.3473, 0.3473, -1.528), (0.5992, -0.5992, -1.346), (0.5992, -0.5992, -0.8437), (1.196e-07, -0.8474, -1.346), (-8.316e-08, -0.8474, -0.8437), (1.822e-07, 0.4911, -1.528), (0.3473, -0.3473, -1.528), (1.392e-07, -0.4911, -1.528), (0.7305, -3.057e-08, -0.6085), (0.5165, 0.5165, -0.6085), (-1.234e-09, 0.7305, -0.6085), (0.5165, -0.5165, -0.6085), (-6.51e-08, -0.7305, -0.6085), (0.2996, -0.7233, -0.8437), (0.2996, -0.7233, -1.346), (0.1959, -0.9105, -1.208), (6.818e-08, -0.9105, -1.321), (-1.278e-07, -0.9105, -0.8685), (0.1959, -0.9105, -0.9816), (0.1042, -1.068, -1.155), (3.28e-08, -1.068, -1.215), (-9.241e-08, -1.068, -0.9745), (0.1042, -1.068, -1.035), (0.03031, -1.068, -1.112), (-1.159e-08, -1.068, -1.13), (-4.802e-08, -1.068, -1.06), (0.03031, -1.068, -1.077), (0.03031, -1.226, -1.112), (-1.159e-08, -1.226, -1.13), (-4.802e-08, -1.226, -1.06), (0.03031, -1.226, -1.077), (0.08996, -1.277, -1.147), (2.427e-08, -1.277, -1.199), (-8.388e-08, -1.277, -0.9909), (0.08996, -1.277, -1.043), (-2.98e-08, -1.392, -1.095), (-2.98e-08, -1.392, -1.095), (-2.98e-08, -1.392, -1.095), (-2.98e-08, -1.392, -1.095), (-2.98e-08, -1.392, -1.095), (-2.98e-08, -1.392, -1.095), (0.5371, -0.6249, -0.9478), (0.5371, -0.6249, -1.242), (0.3617, -0.6976, -0.9478), (0.3617, -0.6976, -1.242), (0.5371, -0.9073, -1.002), (0.5371, -0.9073, -1.187), (0.3617, -0.9073, -1.002), (0.3617, -0.9073, -1.187), (0.317, -9.045e-09, -0.3772), (0.2241, 0.2241, -0.3772), (-2.451e-08, 0.317, -0.3772), (0.2241, -0.2241, -0.3772), (-5.222e-08, -0.317, -0.3772), (-1.287e-08, 0.5237, -0.4549), (0.3703, -0.3703, -0.4549), (-5.866e-08, -0.5237, -0.4549), (0.3703, 0.3703, -0.4549), (0.5237, -1.981e-08, -0.4549), (0.5371, -0.7661, -1.214), (0.3617, -0.8024, -1.214), (0.5371, -0.7661, -0.9751), (0.3617, -0.8024, -0.9751)], [], [(3, 2, 0, 1), (5, 4, 2, 3), (0, 2, 16, 15), (3, 1, 6, 7), (2, 4, 17, 16), (1, 0, 9, 8), (20, 21, 51, 50), (8, 21, 10, 14, 13), (11, 20, 9, 18, 19), (20, 11, 24, 25), (7, 6, 13, 14, 12), (1, 8, 13, 6), (5, 3, 7, 12), (9, 0, 15, 18), (25, 24, 28, 29), (21, 20, 25, 22), (10, 21, 22, 23), (26, 29, 33, 30), (22, 25, 29, 26), (23, 22, 26, 27), (27, 26, 30, 31), (29, 28, 32, 33), (33, 32, 36, 37), (30, 33, 37, 34), (31, 30, 34, 35), (34, 37, 41, 38), (37, 36, 40, 41), (35, 34, 38, 39), (42, 46, 45, 44, 47, 43), (41, 40, 45, 46), (39, 38, 42, 43), (38, 41, 46, 42), (67, 66, 53, 55), (9, 20, 50, 48), (8, 9, 48, 49), (21, 8, 49, 51), (53, 52, 54, 55), (66, 68, 52, 53), (69, 67, 55, 54), (68, 69, 54, 52), (56, 57, 58, 60, 59), (63, 62, 59, 60), (64, 61, 58, 57), (62, 65, 56, 59), (65, 64, 57, 56), (15, 16, 64, 65), (18, 15, 65, 62), (16, 17, 61, 64), (19, 18, 62, 63), (48, 50, 69, 68), (50, 51, 67, 69), (49, 48, 68, 66), (51, 49, 66, 67)])
_uv = me_cube_002.uv_layers.new(name='UVMap')
_uv.uv.foreach_set('vector', [0.999, 0.6677, 0.999, 0.999, 0.6677, 0.999, 0.6677, 0.6677, 0.999, 0.6677, 0.999, 0.999, 0.6677, 0.999, 0.6677, 0.6677, 0.6677, 0.6677, 0.999, 0.6677, 0.999, 0.999, 0.6677, 0.999, 0.0, 0.0, 0.0, 0.0, 0.0, 0.0, 0.0, 0.0, 0.6677, 0.6677, 0.999, 0.6677, 0.875, 0.999, 0.6677, 0.999, 0.3323, 0.3344, 0.3323, 0.6656, 0.001042, 0.6656, 0.001042, 0.3344, 0.6677, 0.999, 0.6677, 0.6677, 0.999, 0.6677, 0.999, 0.999, 0.0, 0.0, 0.0, 0.0, 0.0, 0.0, 0.0, 0.0, 0.0, 0.0, 0.6677, 0.6677, 0.7917, 0.6677, 0.999, 0.6677, 0.999, 0.999, 0.7917, 0.999, 0.999, 0.999, 0.6677, 0.999, 0.6677, 0.8333, 0.8333, 0.6677, 0.3323, 0.1667, 0.2083, 0.3323, 0.001042, 0.3323, 0.001042, 0.1667, 0.3323, 0.001042, 0.0, 0.0, 0.0, 0.0, 0.0, 0.0, 0.0, 0.0, 0.0, 0.0, 0.0, 0.0, 0.0, 0.0, 0.0, 0.0, 0.6677, 0.6677, 0.999, 0.6677, 0.999, 0.999, 0.6677, 0.999, 0.0, 0.0, 0.0, 0.0, 0.0, 0.0, 0.0, 0.0, 0.999, 0.6677, 0.999, 0.999, 0.6677, 0.999, 0.6677, 0.6677, 0.6677, 0.6677, 0.999, 0.6677, 0.8333, 0.999, 0.6677, 0.8333, 0.0, 0.0, 0.0, 0.0, 0.0, 0.0, 0.0, 0.0, 0.0, 0.0, 0.0, 0.0, 0.0, 0.0, 0.0, 0.0, 0.0, 0.0, 0.0, 0.0, 0.0, 0.0, 0.0, 0.0, 0.0, 0.0, 0.0, 0.0, 0.0, 0.0, 0.0, 0.0, 0.0, 0.0, 0.0, 0.0, 0.0, 0.0, 0.0, 0.0, 0.999, 0.6677, 0.999, 0.999, 0.6677, 0.999, 0.6677, 0.6677, 0.999, 0.6677, 0.999, 0.999, 0.6677, 0.999, 0.6677, 0.6677, 0.999, 0.6677, 0.999, 0.999, 0.6677, 0.999, 0.6677, 0.6677, 0.0, 0.0, 0.0, 0.0, 0.0, 0.0, 0.0, 0.0, 0.0, 0.0, 0.0, 0.0, 0.0, 0.0, 0.0, 0.0, 0.0, 0.0, 0.0, 0.0, 0.0, 0.0, 0.0, 0.0, 0.0, 0.0, 0.0, 0.0, 0.0, 0.0, 0.0, 0.0, 0.0, 0.0, 0.0, 0.0, 0.0, 0.0, 0.0, 0.0, 0.0, 0.0, 0.0, 0.0, 0.0, 0.0, 0.0, 0.0, 0.0, 0.0, 0.0, 0.0, 0.0, 0.0, 0.0, 0.0, 0.0, 0.0, 0.0, 0.0, 0.001042, 0.8333, 0.3323, 0.8333, 0.3323, 0.999, 0.001042, 0.999, 0.999, 0.999, 0.6677, 0.999, 0.6677, 0.6677, 0.999, 0.6677, 0.999, 0.6677, 0.999, 0.999, 0.6677, 0.999, 0.6677, 0.6677, 0.6677, 0.999, 0.999, 0.6677, 0.999, 0.8333, 0.6677, 0.999, 0.6656, 0.6677, 0.6656, 0.999, 0.3344, 0.999, 0.3344, 0.6677, 0.1667, 0.6677, 0.1667, 0.999, 0.1667, 0.999, 0.1667, 0.6677, 0.1667, 0.999, 0.1667, 0.6677, 0.3323, 0.6677, 0.3323, 0.999, 0.2703, 0.8333, 0.001042, 0.8333, 0.001042, 0.6677, 0.2083, 0.6677, 0.875, 0.6677, 0.999, 0.8333, 0.999, 0.999, 0.6677, 0.8333, 0.6677, 0.6677, 0.6677, 0.6677, 0.8333, 0.6677, 0.999, 0.999, 0.999, 0.999, 0.6677, 0.6677, 0.999, 0.6677, 0.999, 0.999, 0.6677, 0.999, 0.6677, 0.6677, 0.999, 0.6677, 0.999, 0.999, 0.6677, 0.999, 0.8333, 0.6677, 0.999, 0.999, 0.6677, 0.999, 0.6677, 0.6677, 0.0, 0.0, 0.0, 0.0, 0.0, 0.0, 0.0, 0.0, 0.0, 0.0, 0.0, 0.0, 0.0, 0.0, 0.0, 0.0, 0.0, 0.0, 0.0, 0.0, 0.0, 0.0, 0.0, 0.0, 0.0, 0.0, 0.0, 0.0, 0.0, 0.0, 0.0, 0.0, 0.999, 0.999, 0.875, 0.999, 0.6677, 0.6677, 0.6677, 0.6677, 0.8333, 0.999, 0.8333, 0.6677, 0.8333, 0.6677, 0.8333, 0.999, 0.999, 0.6677, 0.999, 0.999, 0.6677, 0.999, 0.6677, 0.6677, 0.6677, 0.6677, 0.999, 0.6677, 0.999, 0.999, 0.6677, 0.999])
me_cube_002.materials.append(mat_dronetextures)
me_cube_002.use_remesh_preserve_volume = False
me_cube_002.use_remesh_preserve_attributes = False
me_cube_002.use_mirror_vertex_groups = False
me_cube_002.update()
me_cube_001 = bpy.data.meshes.new('Cube.001')
me_cube_001.from_pydata([(0.952, 0.952, 0.5437), (1.0, 0.9322, 0.5437), (1.0, 0.9492, 0.4959), (1.0, 0.9492, 0.6502), (0.9641, 0.9641, 0.4959), (0.9641, 0.9641, 0.6502), (0.9492, 1.0, 0.4959), (0.9492, 1.0, 0.6502), (0.9641, 1.036, 0.4959), (0.9641, 1.036, 0.6502), (1.0, 1.051, 0.4959), (1.0, 1.051, 0.6502), (1.036, 1.036, 0.4959), (1.036, 1.036, 0.6502), (1.051, 1.0, 0.4959), (1.051, 1.0, 0.6502), (1.036, 0.9641, 0.4959), (1.036, 0.9641, 0.6502), (0.952, 0.952, 0.6025), (1.0, 0.9322, 0.6025), (0.9322, 1.0, 0.5437), (0.9322, 1.0, 0.6025), (0.952, 1.048, 0.5437), (0.952, 1.048, 0.6025), (1.0, 1.068, 0.5437), (1.0, 1.068, 0.6025), (1.048, 1.048, 0.5437), (1.048, 1.048, 0.6025), (1.068, 1.0, 0.5437), (1.068, 1.0, 0.6025), (1.048, 0.952, 0.5437), (1.048, 0.952, 0.6025), (0.6855, 1.252, 0.5933), (0.7, 1.295, 0.5675), (0.6906, 1.257, 0.6046), (0.7478, 1.314, 0.5529), (0.7427, 1.309, 0.5416), (0.7051, 1.3, 0.5787), (1.257, 0.6906, 0.5416), (1.252, 0.6855, 0.5529), (1.309, 0.7427, 0.6046), (1.314, 0.7478, 0.5933), (1.3, 0.7051, 0.5675), (1.295, 0.7, 0.5787), (1.211, 0.9009, 0.5871), (1.21, 0.8996, 0.6048), (1.1, 0.7903, 0.5414), (1.099, 0.789, 0.5591), (1.182, 0.8224, 0.568), (1.178, 0.8179, 0.5782), (0.8224, 1.182, 0.5782), (0.7903, 1.1, 0.6048), (0.8179, 1.178, 0.568), (0.8996, 1.21, 0.5414), (0.9009, 1.211, 0.5591), (0.789, 1.099, 0.5871), (1.078, 0.9728, 0.5626), (1.027, 0.9218, 0.5836), (1.063, 0.9358, 0.5899), (1.077, 0.9716, 0.5963), (1.028, 0.9231, 0.5499), (1.064, 0.9371, 0.5562), (0.9231, 1.028, 0.5963), (0.9716, 1.077, 0.5499), (0.9728, 1.078, 0.5836), (0.9371, 1.064, 0.5899), (0.9358, 1.063, 0.5562), (0.9218, 1.027, 0.5626)], [], [(12, 10, 24, 26), (48, 44, 41, 42), (8, 6, 20, 22), (17, 3, 19, 31), (26, 27, 29, 28), (15, 17, 31, 29), (13, 15, 29, 27), (24, 25, 27, 26), (9, 11, 25, 23), (7, 9, 23, 21), (46, 48, 42, 38), (3, 5, 18, 19), (2, 16, 30, 1), (47, 46, 38, 39), (16, 14, 28, 30), (14, 12, 26, 28), (0, 18, 21, 20), (10, 8, 22, 24), (5, 3, 17, 15, 13, 11, 9, 7), (1, 19, 18, 0), (11, 13, 27, 25), (6, 4, 0, 20), (44, 45, 40, 41), (5, 7, 21, 18), (2, 4, 6, 8, 10, 12, 14, 16), (4, 2, 1, 0), (41, 40, 43, 42), (33, 37, 35, 36), (32, 34, 37, 33), (42, 43, 39, 38), (51, 50, 37, 34), (53, 52, 33, 36), (49, 47, 39, 43), (54, 53, 36, 35), (52, 55, 32, 33), (45, 49, 43, 40), (55, 51, 34, 32), (50, 54, 35, 37), (59, 58, 49, 45), (58, 57, 47, 49), (56, 59, 45, 44), (57, 60, 46, 47), (60, 61, 48, 46), (61, 56, 44, 48), (65, 64, 54, 50), (67, 62, 51, 55), (66, 67, 55, 52), (64, 63, 53, 54), (63, 66, 52, 53), (62, 65, 50, 51), (30, 28, 56, 61), (1, 30, 61, 60), (19, 1, 60, 57), (28, 29, 59, 56), (31, 19, 57, 58), (29, 31, 58, 59), (21, 23, 65, 62), (24, 22, 66, 63), (25, 24, 63, 64), (22, 20, 67, 66), (20, 21, 62, 67), (23, 25, 64, 65)])
_uv = me_cube_001.uv_layers.new(name='UVMap')
_uv.uv.foreach_set('vector', [0.6677, 0.6677, 0.999, 0.6677, 0.999, 0.999, 0.6677, 0.999, 0.8333, 0.6677, 0.999, 0.6677, 0.6677, 0.999, 0.6677, 0.999, 0.6677, 0.999, 0.8333, 0.6677, 0.999, 0.6677, 0.7917, 0.999, 0.999, 0.999, 0.6677, 0.999, 0.6677, 0.6677, 0.999, 0.6677, 0.999, 0.999, 0.999, 0.999, 0.6677, 0.6677, 0.6677, 0.6677, 0.999, 0.999, 0.6677, 0.999, 0.6677, 0.6677, 0.999, 0.6677, 0.999, 0.999, 0.6677, 0.999, 0.6677, 0.6677, 0.999, 0.6677, 0.999, 0.6677, 0.999, 0.999, 0.6677, 0.999, 0.6677, 0.6677, 0.999, 0.6677, 0.6677, 0.8333, 0.6677, 0.999, 0.999, 0.7917, 0.8333, 0.999, 0.6677, 0.6677, 0.7917, 0.6677, 0.999, 0.999, 0.999, 0.6677, 0.999, 0.999, 0.6677, 0.999, 0.6677, 0.6677, 0.8333, 0.999, 0.6677, 0.999, 0.7917, 0.6677, 0.999, 0.6677, 0.999, 0.6677, 0.6677, 0.6677, 0.6677, 0.999, 0.999, 0.999, 0.6677, 0.999, 0.6677, 0.875, 0.999, 0.6677, 0.999, 0.6677, 0.6677, 0.6677, 0.999, 0.6677, 0.999, 0.999, 0.6677, 0.999, 0.8333, 0.6677, 0.999, 0.999, 0.875, 0.999, 0.6677, 0.6677, 0.999, 0.6677, 0.999, 0.999, 0.6677, 0.999, 0.6677, 0.6677, 0.6677, 0.8333, 0.999, 0.6677, 0.999, 0.7917, 0.6677, 0.999, 0.999, 0.999, 0.6677, 0.999, 0.6677, 0.999, 0.6677, 0.6677, 0.6677, 0.6677, 0.999, 0.6677, 0.999, 0.6677, 0.999, 0.999, 0.999, 0.6677, 0.999, 0.999, 0.6677, 0.999, 0.6677, 0.6677, 0.999, 0.999, 0.6677, 0.999, 0.6677, 0.6677, 0.999, 0.6677, 0.999, 0.6677, 0.6677, 0.6677, 0.6677, 0.999, 0.999, 0.999, 0.999, 0.6677, 0.999, 0.999, 0.6677, 0.999, 0.6677, 0.6677, 0.999, 0.999, 0.6677, 0.999, 0.6677, 0.6677, 0.999, 0.6677, 0.999, 0.999, 0.999, 0.999, 0.6677, 0.999, 0.6677, 0.999, 0.6677, 0.6677, 0.6677, 0.6677, 0.999, 0.6677, 0.999, 0.6677, 0.6677, 0.6677, 0.8333, 0.6677, 0.999, 0.999, 0.7917, 0.999, 0.999, 0.999, 0.999, 0.999, 0.6677, 0.6677, 0.6677, 0.6677, 0.999, 0.6677, 0.999, 0.6677, 0.6677, 0.999, 0.6677, 0.999, 0.999, 0.999, 0.999, 0.999, 0.6677, 0.6677, 0.6677, 0.6677, 0.999, 0.999, 0.999, 0.999, 0.6677, 0.6677, 0.6677, 0.6677, 0.6677, 0.999, 0.6677, 0.7917, 0.999, 0.6677, 0.999, 0.7917, 0.6677, 0.999, 0.6677, 0.6677, 0.999, 0.6677, 0.999, 0.999, 0.999, 0.6677, 0.999, 0.999, 0.6677, 0.999, 0.6677, 0.6677, 0.6677, 0.999, 0.6677, 0.6677, 0.999, 0.6677, 0.999, 0.999, 0.999, 0.6677, 0.999, 0.999, 0.6677, 0.999, 0.6677, 0.6677, 0.999, 0.999, 0.7917, 0.999, 0.6677, 0.6677, 0.6677, 0.6677, 0.999, 0.6677, 0.999, 0.999, 0.6677, 0.999, 0.6677, 0.6677, 0.6677, 0.999, 0.6677, 0.6677, 0.999, 0.6677, 0.999, 0.999, 0.999, 0.6677, 0.999, 0.8333, 0.6677, 0.999, 0.6677, 0.6677, 0.999, 0.6677, 0.999, 0.6677, 0.8333, 0.999, 0.6677, 0.999, 0.999, 0.6677, 0.999, 0.999, 0.6677, 0.999, 0.6677, 0.875, 0.6677, 0.999, 0.6677, 0.6677, 0.999, 0.6677, 0.999, 0.8333, 0.999, 0.999, 0.999, 0.999, 0.6677, 0.6677, 0.8333, 0.6677, 0.999, 0.6677, 0.999, 0.875, 0.6677, 0.999, 0.6677, 0.6677, 0.6677, 0.999, 0.6677, 0.999, 0.8333, 0.6677, 0.999, 0.6677, 0.999, 0.6677, 0.999, 0.999, 0.6677, 0.999, 0.6677, 0.875, 0.6677, 0.8333, 0.6677, 0.6677, 0.999, 0.6677, 0.999, 0.999, 0.6677, 0.6677, 0.6677, 0.6677, 0.999, 0.999, 0.999, 0.999, 0.6677, 0.6677, 0.6677, 0.6677, 0.999, 0.999, 0.8333, 0.999, 0.999, 0.999, 0.999, 0.875, 0.6677, 0.6677, 0.6677, 0.999, 0.6677, 0.6677, 0.999, 0.6677, 0.875, 0.999, 0.6677, 0.999, 0.999, 0.6677, 0.6677, 0.999, 0.6677, 0.999, 0.8333, 0.6677, 0.6677, 0.999, 0.6677, 0.6677, 0.999, 0.6677, 0.999, 0.999, 0.999, 0.999, 0.999, 0.999, 0.6677, 0.6677, 0.6677, 0.6677, 0.999, 0.999, 0.6677, 0.999, 0.6677, 0.6677, 0.999, 0.6677, 0.6677, 0.6677, 0.999, 0.999, 0.8333, 0.999, 0.6677, 0.8333, 0.999, 0.999, 0.6677, 0.6677, 0.8333, 0.6677, 0.999, 0.875, 0.6677, 0.999, 0.999, 0.6677, 0.999, 0.6677, 0.8333, 0.999, 0.6677, 0.999, 0.6677, 0.6677, 0.999, 0.6677, 0.999, 0.875, 0.6677, 0.8333, 0.999, 0.6677, 0.999, 0.875, 0.8333, 0.999, 0.999, 0.6677, 0.999, 0.999, 0.6677, 0.999, 0.6677, 0.7917, 0.999, 0.999, 0.6677, 0.6677, 0.7917, 0.6677, 0.999, 0.8333])
me_cube_001.materials.append(mat_dronetextures)
me_cube_001.use_remesh_preserve_volume = False
me_cube_001.use_remesh_preserve_attributes = False
me_cube_001.use_mirror_vertex_groups = False
me_cube_001.update()
me_cube = bpy.data.meshes.new('Cube')
me_cube.from_pydata([(-0.4268, -0.4268, -1.281e-08), (-0.1694, -0.1694, 0.6052), (-5.276e-08, -0.6036, 0.0), (1.467e-17, -0.2395, 0.6052), (-0.6036, 5.649e-08, 0.0), (-0.2395, -2.934e-17, 0.6052), (-2.957e-08, -3.548e-08, 0.6052), (4.47e-08, 5.96e-08, 0.0), (-0.3759, -0.3759, 0.4404), (3.255e-17, -0.5316, 0.4404), (-0.5316, -6.51e-17, 0.4404), (-0.4268, -0.4268, 0.25), (-2.638e-08, -0.6036, 0.25), (-0.6036, 2.824e-08, 0.25), (-0.5152, -0.2134, 0.25), (-0.5152, -0.2134, 0.0), (-0.3201, -0.471, 0.25), (-0.2134, -0.5152, 0.25), (-0.2134, -0.5152, 0.0), (-0.3201, -0.471, 0.0), (-0.471, -0.3201, 0.25), (-0.471, -0.3201, -1.281e-08), (-0.5538, -0.6134, 0.5215), (-0.5538, -0.6134, 0.6203), (-0.6134, -0.5538, 0.6203), (-0.6134, -0.5538, 0.5215), (-0.5837, -0.5837, 0.6203), (-0.5836, -0.5836, 0.5215), (-1.223, -1.539, 0.4959), (-0.5826, -0.6556, 0.6502), (-1.539, -0.7769, 0.4959), (-1.539, -0.7769, 0.6502), (-0.4613, -1.223, 0.4959), (-0.4613, -1.223, 0.6502), (-0.7769, -0.4613, 0.4959), (-0.7769, -0.4613, 0.6502), (-1.223, -0.4613, 0.4959), (-1.223, -0.4613, 0.6502), (-0.7769, -1.539, 0.4959), (-0.7769, -1.539, 0.6502), (-1.539, -1.223, 0.4959), (-1.539, -1.223, 0.6502), (-0.4613, -0.7769, 0.4959), (-0.4613, -0.7769, 0.6502), (-1.455, -1.188, 0.4959), (-1.188, -1.455, 0.4959), (-0.6191, -0.6191, 0.6502), (-1.455, -0.8115, 0.6502), (-1.188, -0.545, 0.4959), (-1.455, -0.8115, 0.4959), (-1.188, -0.545, 0.6502), (-0.6556, -0.5826, 0.6502), (-0.545, -0.8115, 0.4959), (-0.8115, -0.545, 0.4959), (-0.6116, -0.7449, 0.6502), (-0.545, -1.188, 0.6502), (-0.8115, -1.455, 0.4959), (-0.545, -1.188, 0.4959), (-0.8115, -1.455, 0.6502), (-0.6783, -0.6783, 0.6502), (-0.6058, -0.6655, 0.6203), (-0.6058, -0.6655, 0.5215), (-0.6655, -0.6058, 0.6203), (-0.6655, -0.6058, 0.5215), (-0.6357, -0.6357, 0.6203), (-0.6356, -0.6356, 0.5215), (-0.2643, -0.3888, -0.0977), (-0.3523, -0.3523, -0.0977), (-0.4253, -0.1762, -0.0977), (-0.4983, 4.731e-08, -0.0977), (-4.254e-08, -0.4983, -0.0977), (3.793e-08, 4.988e-08, -0.0977), (-0.3888, -0.2643, -0.0977), (-0.1762, -0.4253, -0.0977), (-1.223, -1.539, 0.6502), (-0.7449, -0.6116, 0.6502), (-1.381, -1.381, 0.6502), (-1.322, -1.322, 0.6502), (-1.188, -1.455, 0.6502), (-1.455, -1.188, 0.6502), (-0.8115, -0.545, 0.6502), (-0.545, -0.8115, 0.6502), (-1.388, -1.255, 0.6502), (-1.255, -1.388, 0.6502), (-1.417, -1.344, 0.6502), (-1.344, -1.417, 0.6502), (-1.375, -1.268, 0.7145), (-1.384, -1.344, 0.7145), (-1.344, -1.384, 0.7145), (-1.268, -1.375, 0.7145), (-0.6246, -0.7319, 0.7145), (-0.616, -0.6559, 0.7145), (-0.6559, -0.616, 0.7145), (-0.7319, -0.6246, 0.7145)], [], [(18, 19, 0, 67, 66, 73, 70, 2), (6, 5, 1, 3), (9, 3, 1, 8), (8, 1, 5, 10), (11, 20, 24, 26), (11, 16, 17, 12, 9, 8), (13, 14, 20, 11, 8, 10), (17, 16, 19, 18, 2, 12), (20, 21, 25, 24), (16, 11, 26, 23), (0, 19, 22, 27), (21, 0, 27, 25), (19, 16, 23, 22), (21, 20, 14, 13, 4, 15), (40, 41, 31, 30), (36, 37, 35, 34), (42, 43, 33, 32), (38, 39, 74, 28), (32, 33, 39, 38), (30, 31, 37, 36), (40, 30, 49, 44), (32, 38, 56, 57), (34, 35, 51, 46, 29, 43, 42), (28, 74, 85, 76, 84, 41, 40), (24, 25, 63, 62), (50, 47, 49, 48), (50, 48, 53, 80), (74, 39, 58, 78), (30, 36, 48, 49), (36, 34, 53, 48), (35, 37, 50, 80), (42, 32, 57, 52), (37, 31, 47, 50), (84, 76, 85, 88, 87), (38, 28, 45, 56), (34, 42, 52, 53), (28, 40, 44, 45), (39, 33, 55, 58), (33, 43, 81, 55), (31, 41, 79, 47), (47, 79, 44, 49), (79, 82, 77, 83, 78, 45, 44), (78, 58, 56, 45), (58, 55, 57, 56), (55, 81, 52, 57), (81, 54, 59, 75, 80, 53, 52), (61, 60, 64, 62, 63, 65), (23, 26, 24, 62, 64, 60), (22, 23, 60, 61), (71, 70, 73, 66, 67, 72, 68, 69), (4, 7, 71, 69), (0, 21, 15, 4, 69, 68, 72, 67), (7, 2, 70, 71), (41, 84, 82, 79), (43, 29, 54, 81), (83, 85, 74, 78), (75, 51, 35, 80), (85, 83, 89, 88), (93, 86, 87, 88, 89, 90, 91, 92), (46, 51, 92, 91, 29), (25, 27, 22, 61, 65, 63), (54, 90, 89, 83), (54, 29, 91, 90), (77, 82, 75, 59, 54, 83), (51, 75, 93, 92), (82, 84, 87, 86), (93, 75, 82, 86)])
_uv = me_cube.uv_layers.new(name='UVMap')
_uv.uv.foreach_set('vector', [0.1667, 0.1667, 0.125, 0.1667, 0.08333, 0.1667, 0.125, 0.125, 0.125, 0.125, 0.1667, 0.125, 0.25, 0.125, 0.25, 0.1667, 0.2083, 0.875, 0.125, 0.875, 0.1667, 0.7917, 0.2083, 0.7917, 0.2083, 0.7917, 0.2083, 0.875, 0.1667, 0.875, 0.125, 0.7917, 0.1667, 0.7917, 0.2083, 0.8333, 0.2083, 0.875, 0.125, 0.875, 0.875, 0.8333, 0.8333, 0.875, 0.7917, 0.7917, 0.7917, 0.7917, 0.08333, 0.7917, 0.125, 0.7917, 0.1667, 0.7917, 0.25, 0.7917, 0.25, 0.875, 0.125, 0.875, 0.125, 0.7917, 0.1667, 0.7917, 0.1667, 0.7917, 0.2083, 0.7917, 0.2083, 0.875, 0.1667, 0.875, 0.8333, 0.875, 0.875, 0.875, 0.875, 0.7917, 0.8333, 0.7917, 0.7917, 0.7917, 0.7917, 0.875, 0.7917, 0.8333, 0.7917, 0.75, 0.875, 0.9167, 0.875, 0.9167, 0.875, 0.8333, 0.8333, 0.875, 0.7917, 0.7917, 0.7917, 0.7917, 0.8333, 0.875, 0.7917, 0.8333, 0.875, 0.7917, 0.875, 0.7917, 0.8333, 0.75, 0.8333, 0.75, 0.8333, 0.9167, 0.8333, 0.9167, 0.875, 0.875, 0.875, 0.875, 0.7917, 0.7917, 0.7917, 0.7917, 0.7917, 0.7917, 0.7917, 0.875, 0.8333, 0.875, 0.875, 0.875, 0.875, 0.7917, 0.8333, 0.7917, 0.9167, 0.8333, 0.9167, 0.8333, 0.75, 0.8333, 0.75, 0.8333, 0.8333, 0.75, 0.8333, 0.75, 0.8333, 0.9167, 0.8333, 0.9167, 0.8333, 0.9167, 0.8333, 0.9167, 0.8333, 0.75, 0.8333, 0.75, 0.9167, 0.7917, 0.9167, 0.875, 0.75, 0.875, 0.75, 0.7917, 0.7917, 0.7917, 0.7917, 0.875, 0.875, 0.875, 0.875, 0.7917, 0.9167, 0.7917, 0.9167, 0.875, 0.75, 0.875, 0.75, 0.7917, 0.9167, 0.8333, 0.75, 0.8333, 0.7917, 0.8333, 0.875, 0.8333, 0.8333, 0.75, 0.875, 0.9167, 0.8333, 0.9167, 0.7917, 0.7917, 0.75, 0.7917, 0.75, 0.875, 0.8333, 0.875, 0.8333, 0.875, 0.8333, 0.875, 0.9167, 0.875, 0.9167, 0.7917, 0.9167, 0.7917, 0.9167, 0.875, 0.8333, 0.875, 0.8333, 0.875, 0.8333, 0.875, 0.75, 0.875, 0.75, 0.7917, 0.8333, 0.8333, 0.8333, 0.8333, 0.8333, 0.8333, 0.8333, 0.8333, 0.7917, 0.875, 0.875, 0.875, 0.875, 0.7917, 0.7917, 0.7917, 0.7917, 0.875, 0.7917, 0.7917, 0.875, 0.7917, 0.875, 0.875, 0.75, 0.8333, 0.9167, 0.8333, 0.875, 0.8333, 0.7917, 0.8333, 0.8333, 0.9167, 0.7917, 0.75, 0.8333, 0.75, 0.875, 0.875, 0.7917, 0.9167, 0.8333, 0.75, 0.875, 0.7917, 0.8333, 0.9167, 0.7917, 0.9167, 0.8333, 0.75, 0.875, 0.7917, 0.8333, 0.9167, 0.75, 0.8333, 0.9167, 0.8333, 0.875, 0.8333, 0.7917, 0.8333, 0.75, 0.8333, 0.9167, 0.8333, 0.875, 0.8333, 0.7917, 0.8333, 0.8333, 0.8333, 0.8333, 0.8333, 0.8333, 0.8333, 0.8333, 0.8333, 0.8333, 0.8333, 0.875, 0.75, 0.8333, 0.9167, 0.7917, 0.875, 0.8333, 0.75, 0.7917, 0.875, 0.875, 0.7917, 0.875, 0.7917, 0.7917, 0.875, 0.875, 0.7917, 0.7917, 0.875, 0.7917, 0.875, 0.875, 0.7917, 0.8333, 0.75, 0.875, 0.9167, 0.8333, 0.9167, 0.7917, 0.7917, 0.875, 0.75, 0.8333, 0.9167, 0.7917, 0.875, 0.8333, 0.75, 0.7917, 0.9167, 0.8333, 0.75, 0.875, 0.7917, 0.8333, 0.9167, 0.7917, 0.875, 0.875, 0.875, 0.875, 0.7917, 0.7917, 0.7917, 0.7917, 0.875, 0.7917, 0.875, 0.8333, 0.8333, 0.875, 0.7917, 0.875, 0.7917, 0.875, 0.7917, 0.7917, 0.875, 0.8333, 0.875, 0.8333, 0.7917, 0.8333, 0.7917, 0.8333, 0.875, 0.875, 0.875, 0.7917, 0.7917, 0.7917, 0.7917, 0.875, 0.875, 0.875, 0.875, 0.7917, 0.875, 0.7917, 0.7917, 0.875, 0.7917, 0.875, 0.7917, 0.875, 0.7917, 0.8333, 0.8333, 0.7917, 0.875, 0.7917, 0.875, 0.7917, 0.875, 0.875, 0.7917, 0.0, 0.0, 0.0, 0.0, 0.0, 0.0, 0.0, 0.0, 0.0, 0.0, 0.0, 0.0, 0.8333, 0.8333, 0.8333, 0.8333, 0.8333, 0.8333, 0.8333, 0.8333, 0.8333, 0.8333, 0.8333, 0.8333, 0.8333, 0.8333, 0.8333, 0.8333, 0.8333, 0.8333, 0.8333, 0.8333, 0.875, 0.7083, 0.9583, 0.875, 0.875, 0.875, 0.8333, 0.875, 0.8333, 0.875, 0.7917, 0.875, 0.75, 0.8333, 0.7083, 0.7917, 0.0, 0.0, 0.0, 0.0, 0.0, 0.0, 0.0, 0.0, 0.1667, 0.1667, 0.1667, 0.1667, 0.1667, 0.1667, 0.125, 0.1667, 0.1667, 0.1667, 0.1667, 0.1667, 0.2083, 0.1667, 0.2083, 0.1667, 0.0, 0.0, 0.0, 0.0, 0.0, 0.0, 0.0, 0.0, 0.8333, 0.7917, 0.8333, 0.875, 0.8333, 0.875, 0.7917, 0.8333, 0.8333, 0.7917, 0.8333, 0.875, 0.7917, 0.8333, 0.8333, 0.8333, 0.8333, 0.8333, 0.7917, 0.8333, 0.875, 0.8333, 0.8333, 0.8333, 0.875, 0.8333, 0.8333, 0.875, 0.8333, 0.7917, 0.8333, 0.7917, 0.8333, 0.8333, 0.8333, 0.8333, 0.8333, 0.8333, 0.8333, 0.8333, 0.875, 0.6677, 0.875, 0.999, 0.8333, 0.999, 0.8333, 0.999, 0.7917, 0.999, 0.7917, 0.6677, 0.8333, 0.6677, 0.8333, 0.6677, 0.8333, 0.8333, 0.8333, 0.8333, 0.8333, 0.8333, 0.8333, 0.8333, 0.8333, 0.8333, 0.8333, 0.8333, 0.8333, 0.8333, 0.8333, 0.8333, 0.8333, 0.8333, 0.8333, 0.8333, 0.8333, 0.8333, 0.999, 0.8333, 0.999, 0.8333, 0.6677, 0.8333, 0.6677, 0.8333, 0.8333, 0.8333, 0.8333, 0.8333, 0.8333, 0.8333, 0.8333, 0.8333, 0.9583, 0.9583, 0.9167, 0.9583, 0.7083, 0.75, 0.7083, 0.7083, 0.75, 0.7083, 0.9583, 0.9167, 0.8333, 0.8333, 0.8333, 0.8333, 0.8333, 0.8333, 0.8333, 0.8333, 0.8333, 0.8333, 0.8333, 0.8333, 0.8333, 0.8333, 0.8333, 0.8333, 0.6677, 0.8333, 0.6677, 0.8333, 0.999, 0.8333, 0.999, 0.8333])
me_cube.materials.append(mat_dronetextures_001)
me_cube.use_remesh_preserve_volume = False
me_cube.use_remesh_preserve_attributes = False
me_cube.use_mirror_vertex_groups = False
me_cube.update()

# ---- objects
ob_prop_backleft_001 = bpy.data.objects.new('prop_backLeft.001', me_cube_005)
ob_prop_frontleft = bpy.data.objects.new('prop_frontLeft', me_cube_004)
ob_prop_frontright = bpy.data.objects.new('prop_frontRight', me_cube_003)
ob_turret = bpy.data.objects.new('turret', me_cube_002)
ob_prop_backleft = bpy.data.objects.new('prop_backLeft', me_cube_001)
ob_spot_002 = bpy.data.objects.new('Spot.002', light_spot_002)
ob_spot_001 = bpy.data.objects.new('Spot.001', light_spot_001)
ob_spot = bpy.data.objects.new('Spot', light_spot)
ob_body = bpy.data.objects.new('Body', me_cube)
ob_camera = bpy.data.objects.new('Camera', cam_camera)

# ---- transforms, parenting, visibility, modifiers, constraints
ob_prop_backleft_001.location = (0.0, 0.0, 0.0)
ob_prop_backleft_001.lock_rotations_4d = False
ob_prop_backleft_001.empty_display_type = 'ARROWS'
ob_prop_backleft_001.lineart.crease_threshold = 0.0
ob_prop_frontleft.location = (0.0, 0.0, 0.0)
ob_prop_frontleft.lock_rotations_4d = False
ob_prop_frontleft.empty_display_type = 'ARROWS'
ob_prop_frontleft.lineart.crease_threshold = 0.0
ob_prop_frontright.location = (0.0, 0.0, 0.0)
ob_prop_frontright.lock_rotations_4d = False
ob_prop_frontright.empty_display_type = 'ARROWS'
ob_prop_frontright.lineart.crease_threshold = 0.0
ob_turret.location = (0.0, 0.0, 0.1003)
ob_turret.scale = (0.3684, 0.3684, 0.3684)
ob_turret.lineart.crease_threshold = 0.0
_m = ob_turret.modifiers.new('Mirror', 'MIRROR')
ob_prop_backleft.location = (0.0, 0.0, 0.0)
ob_prop_backleft.lock_rotations_4d = False
ob_prop_backleft.empty_display_type = 'ARROWS'
ob_prop_backleft.lineart.crease_threshold = 0.0
ob_spot_002.location = (-4.0, 4.0, 5.0)
ob_spot_002.rotation_euler = (0.7854, -0.0, -2.356)
ob_spot_002.lineart.crease_threshold = 0.0
ob_spot_001.location = (-4.0, -4.0, 5.0)
ob_spot_001.rotation_euler = (0.7854, -0.0, -0.7854)
ob_spot_001.lineart.crease_threshold = 0.0
ob_spot.location = (4.0, -4.0, 5.0)
ob_spot.rotation_euler = (0.7854, -0.0, 0.7854)
ob_spot.lineart.crease_threshold = 0.0
ob_body.location = (0.0, 0.0, 0.0)
ob_body.lock_rotations_4d = False
ob_body.empty_display_type = 'ARROWS'
ob_body.lineart.crease_threshold = 0.0
_m = ob_body.modifiers.new('Mirror', 'MIRROR')
_m.use_axis = (True, True, False)
ob_camera.location = (7.481, -6.508, 5.344)
ob_camera.rotation_euler = (1.109, 0.0, 0.8149)
ob_camera.lock_rotations_4d = False
ob_camera.empty_display_type = 'ARROWS'
ob_camera.color = (0.0, 0.0, 0.0, 0.0)
ob_camera.display_type = 'WIRE'
ob_camera.lineart.crease_threshold = 0.0

# ---- collection membership
col_collection_1.objects.link(ob_prop_backleft_001)
col_collection_1.objects.link(ob_prop_frontleft)
col_collection_1.objects.link(ob_prop_frontright)
col_collection_1.objects.link(ob_turret)
col_collection_1.objects.link(ob_prop_backleft)
col_collection_1.objects.link(ob_spot_002)
col_collection_1.objects.link(ob_spot_001)
col_collection_1.objects.link(ob_spot)
col_collection_1.objects.link(ob_body)
col_collection_1.objects.link(ob_camera)

# ---- scene / render settings (as saved in the file)
scene.camera = ob_camera
scene.frame_start = 1; scene.frame_end = 250; scene.frame_set(1)
scene.render.engine = 'BLENDER_EEVEE_NEXT'
scene.render.resolution_percentage = 50
scene.render.dither_intensity = 0.0
scene.cycles.use_denoising = False
scene.cycles.samples = 128
scene.cycles.sampling_pattern = 'TABULATED_SOBOL'
scene.cycles.use_adaptive_sampling = False
scene.cycles.use_light_tree = False
scene.cycles.blur_glossy = 0.0
scene.cycles.sample_clamp_indirect = 0.0
scene.view_settings.view_transform = 'Standard'
bpy.context.view_layer.update()

